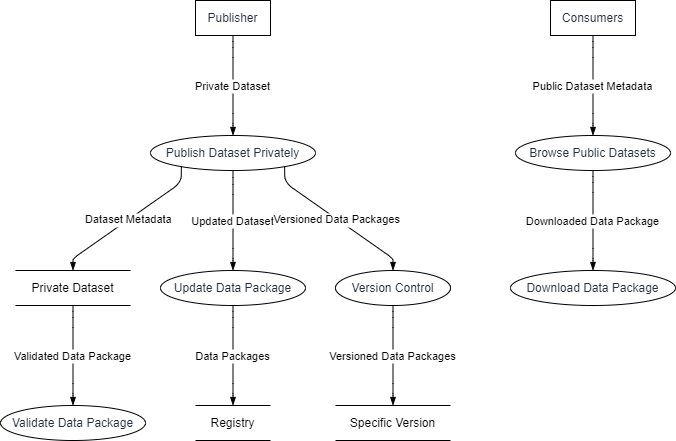

The diagram above was exported from draw.io. Its source (the exported page's mxGraphModel, read from the mxfile embedded in the PNG):
<mxGraphModel dx="1621" dy="511" grid="1" gridSize="10" guides="1" tooltips="1" connect="1" arrows="1" fold="1" page="1" pageScale="1" pageWidth="827" pageHeight="1169" math="0" shadow="0">
  <root>
    <mxCell id="0" />
    <mxCell id="1" parent="0" />
    <UserObject label="Publisher" type="externalEntity" source="" placeholders="1" id="h0TT-qFCwKvh4H-M7Uyy-1">
      <mxCell style="shape=rectangle;whiteSpace=wrap;html=1;fillColor=#ffffff;strokeColor=#000000;align=center;verticalAlign=middle;fontColor=#232F3E;" vertex="1" parent="1">
        <mxGeometry x="180" width="75" height="35" as="geometry" />
      </mxCell>
    </UserObject>
    <UserObject label="Publish Dataset Privately" type="process" source="1" flow="Private Dataset" placeholders="1" id="h0TT-qFCwKvh4H-M7Uyy-2">
      <mxCell style="shape=ellipse;perimeter=ellipsePerimeter;whiteSpace=wrap;html=1;fillColor=#ffffff;strokeColor=#000000;align=center;verticalAlign=middle;fontColor=#232F3E;" vertex="1" parent="1">
        <mxGeometry x="135" y="135" width="165" height="35" as="geometry" />
      </mxCell>
    </UserObject>
    <UserObject label="Private Dataset" type="dataStore" source="2" flow="Dataset Metadata" placeholders="1" id="h0TT-qFCwKvh4H-M7Uyy-3">
      <mxCell style="html=1;dashed=0;whiteSpace=wrap;shape=partialRectangle;right=0;left=0;" vertex="1" parent="1">
        <mxGeometry y="270" width="115" height="35" as="geometry" />
      </mxCell>
    </UserObject>
    <UserObject label="Validate Data Package" type="process" source="3" flow="Validated Data Package" placeholders="1" id="h0TT-qFCwKvh4H-M7Uyy-4">
      <mxCell style="shape=ellipse;perimeter=ellipsePerimeter;whiteSpace=wrap;html=1;fillColor=#ffffff;strokeColor=#000000;align=center;verticalAlign=middle;fontColor=#232F3E;" vertex="1" parent="1">
        <mxGeometry x="-15" y="405" width="145" height="35" as="geometry" />
      </mxCell>
    </UserObject>
    <UserObject label="Consumers" type="externalEntity" source="" placeholders="1" id="h0TT-qFCwKvh4H-M7Uyy-5">
      <mxCell style="shape=rectangle;whiteSpace=wrap;html=1;fillColor=#ffffff;strokeColor=#000000;align=center;verticalAlign=middle;fontColor=#232F3E;" vertex="1" parent="1">
        <mxGeometry x="535" width="85" height="35" as="geometry" />
      </mxCell>
    </UserObject>
    <UserObject label="Browse Public Datasets" type="process" source="5" flow="Public Dataset Metadata" placeholders="1" id="h0TT-qFCwKvh4H-M7Uyy-6">
      <mxCell style="shape=ellipse;perimeter=ellipsePerimeter;whiteSpace=wrap;html=1;fillColor=#ffffff;strokeColor=#000000;align=center;verticalAlign=middle;fontColor=#232F3E;" vertex="1" parent="1">
        <mxGeometry x="500" y="135" width="155" height="35" as="geometry" />
      </mxCell>
    </UserObject>
    <UserObject label="Download Data Package" type="process" source="6" flow="Downloaded Data Package" placeholders="1" id="h0TT-qFCwKvh4H-M7Uyy-7">
      <mxCell style="shape=ellipse;perimeter=ellipsePerimeter;whiteSpace=wrap;html=1;fillColor=#ffffff;strokeColor=#000000;align=center;verticalAlign=middle;fontColor=#232F3E;" vertex="1" parent="1">
        <mxGeometry x="495" y="270" width="165" height="35" as="geometry" />
      </mxCell>
    </UserObject>
    <UserObject label="Update Data Package" type="process" source="2" flow="Updated Dataset" placeholders="1" id="h0TT-qFCwKvh4H-M7Uyy-8">
      <mxCell style="shape=ellipse;perimeter=ellipsePerimeter;whiteSpace=wrap;html=1;fillColor=#ffffff;strokeColor=#000000;align=center;verticalAlign=middle;fontColor=#232F3E;" vertex="1" parent="1">
        <mxGeometry x="145" y="270" width="145" height="35" as="geometry" />
      </mxCell>
    </UserObject>
    <UserObject label="Registry" type="dataStore" source="8" flow="Data Packages" placeholders="1" id="h0TT-qFCwKvh4H-M7Uyy-9">
      <mxCell style="html=1;dashed=0;whiteSpace=wrap;shape=partialRectangle;right=0;left=0;" vertex="1" parent="1">
        <mxGeometry x="180" y="405" width="75" height="35" as="geometry" />
      </mxCell>
    </UserObject>
    <UserObject label="Version Control" type="process" source="2" flow="Versioned Data Packages" placeholders="1" id="h0TT-qFCwKvh4H-M7Uyy-10">
      <mxCell style="shape=ellipse;perimeter=ellipsePerimeter;whiteSpace=wrap;html=1;fillColor=#ffffff;strokeColor=#000000;align=center;verticalAlign=middle;fontColor=#232F3E;" vertex="1" parent="1">
        <mxGeometry x="320" y="270" width="115" height="35" as="geometry" />
      </mxCell>
    </UserObject>
    <UserObject label="Specific Version" type="dataStore" source="10" flow="Versioned Data Packages" placeholders="1" id="h0TT-qFCwKvh4H-M7Uyy-11">
      <mxCell style="html=1;dashed=0;whiteSpace=wrap;shape=partialRectangle;right=0;left=0;" vertex="1" parent="1">
        <mxGeometry x="320" y="405" width="115" height="35" as="geometry" />
      </mxCell>
    </UserObject>
    <mxCell id="h0TT-qFCwKvh4H-M7Uyy-12" value="Private Dataset" style="endArrow=blockThin;endFill=1;fontSize=11;orthogonal=1;noEdgeStyle=1;" edge="1" parent="1" source="h0TT-qFCwKvh4H-M7Uyy-1" target="h0TT-qFCwKvh4H-M7Uyy-2">
      <mxGeometry relative="1" as="geometry">
        <Array as="points">
          <mxPoint x="217.5" y="47" />
          <mxPoint x="217.5" y="123" />
        </Array>
      </mxGeometry>
    </mxCell>
    <mxCell id="h0TT-qFCwKvh4H-M7Uyy-13" value="Dataset Metadata" style="endArrow=blockThin;endFill=1;fontSize=11;orthogonal=1;noEdgeStyle=1;" edge="1" parent="1" source="h0TT-qFCwKvh4H-M7Uyy-2" target="h0TT-qFCwKvh4H-M7Uyy-3">
      <mxGeometry relative="1" as="geometry">
        <Array as="points">
          <mxPoint x="165.83333333333334" y="182" />
          <mxPoint x="57.5" y="258" />
        </Array>
      </mxGeometry>
    </mxCell>
    <mxCell id="h0TT-qFCwKvh4H-M7Uyy-14" value="Validated Data Package" style="endArrow=blockThin;endFill=1;fontSize=11;orthogonal=1;noEdgeStyle=1;" edge="1" parent="1" source="h0TT-qFCwKvh4H-M7Uyy-3" target="h0TT-qFCwKvh4H-M7Uyy-4">
      <mxGeometry relative="1" as="geometry">
        <Array as="points">
          <mxPoint x="57.5" y="317" />
          <mxPoint x="57.5" y="393" />
        </Array>
      </mxGeometry>
    </mxCell>
    <mxCell id="h0TT-qFCwKvh4H-M7Uyy-15" value="Public Dataset Metadata" style="endArrow=blockThin;endFill=1;fontSize=11;orthogonal=1;noEdgeStyle=1;" edge="1" parent="1" source="h0TT-qFCwKvh4H-M7Uyy-5" target="h0TT-qFCwKvh4H-M7Uyy-6">
      <mxGeometry relative="1" as="geometry">
        <Array as="points">
          <mxPoint x="577.5" y="47" />
          <mxPoint x="577.5" y="123" />
        </Array>
      </mxGeometry>
    </mxCell>
    <mxCell id="h0TT-qFCwKvh4H-M7Uyy-16" value="Downloaded Data Package" style="endArrow=blockThin;endFill=1;fontSize=11;orthogonal=1;noEdgeStyle=1;" edge="1" parent="1" source="h0TT-qFCwKvh4H-M7Uyy-6" target="h0TT-qFCwKvh4H-M7Uyy-7">
      <mxGeometry relative="1" as="geometry">
        <Array as="points">
          <mxPoint x="577.5" y="182" />
          <mxPoint x="577.5" y="258" />
        </Array>
      </mxGeometry>
    </mxCell>
    <mxCell id="h0TT-qFCwKvh4H-M7Uyy-17" value="Updated Dataset" style="endArrow=blockThin;endFill=1;fontSize=11;orthogonal=1;noEdgeStyle=1;" edge="1" parent="1" source="h0TT-qFCwKvh4H-M7Uyy-2" target="h0TT-qFCwKvh4H-M7Uyy-8">
      <mxGeometry relative="1" as="geometry">
        <Array as="points">
          <mxPoint x="217.5" y="184" />
          <mxPoint x="217.5" y="258" />
        </Array>
      </mxGeometry>
    </mxCell>
    <mxCell id="h0TT-qFCwKvh4H-M7Uyy-18" value="Data Packages" style="endArrow=blockThin;endFill=1;fontSize=11;orthogonal=1;noEdgeStyle=1;" edge="1" parent="1" source="h0TT-qFCwKvh4H-M7Uyy-8" target="h0TT-qFCwKvh4H-M7Uyy-9">
      <mxGeometry relative="1" as="geometry">
        <Array as="points">
          <mxPoint x="217.5" y="317" />
          <mxPoint x="217.5" y="393" />
        </Array>
      </mxGeometry>
    </mxCell>
    <mxCell id="h0TT-qFCwKvh4H-M7Uyy-19" value="Versioned Data Packages" style="endArrow=blockThin;endFill=1;fontSize=11;orthogonal=1;noEdgeStyle=1;" edge="1" parent="1" source="h0TT-qFCwKvh4H-M7Uyy-2" target="h0TT-qFCwKvh4H-M7Uyy-10">
      <mxGeometry relative="1" as="geometry">
        <Array as="points">
          <mxPoint x="269.1666666666667" y="182" />
          <mxPoint x="377.5" y="258" />
        </Array>
      </mxGeometry>
    </mxCell>
    <mxCell id="h0TT-qFCwKvh4H-M7Uyy-20" value="Versioned Data Packages" style="endArrow=blockThin;endFill=1;fontSize=11;orthogonal=1;noEdgeStyle=1;" edge="1" parent="1" source="h0TT-qFCwKvh4H-M7Uyy-10" target="h0TT-qFCwKvh4H-M7Uyy-11">
      <mxGeometry relative="1" as="geometry">
        <Array as="points">
          <mxPoint x="377.5" y="317" />
          <mxPoint x="377.5" y="393" />
        </Array>
      </mxGeometry>
    </mxCell>
  </root>
</mxGraphModel>